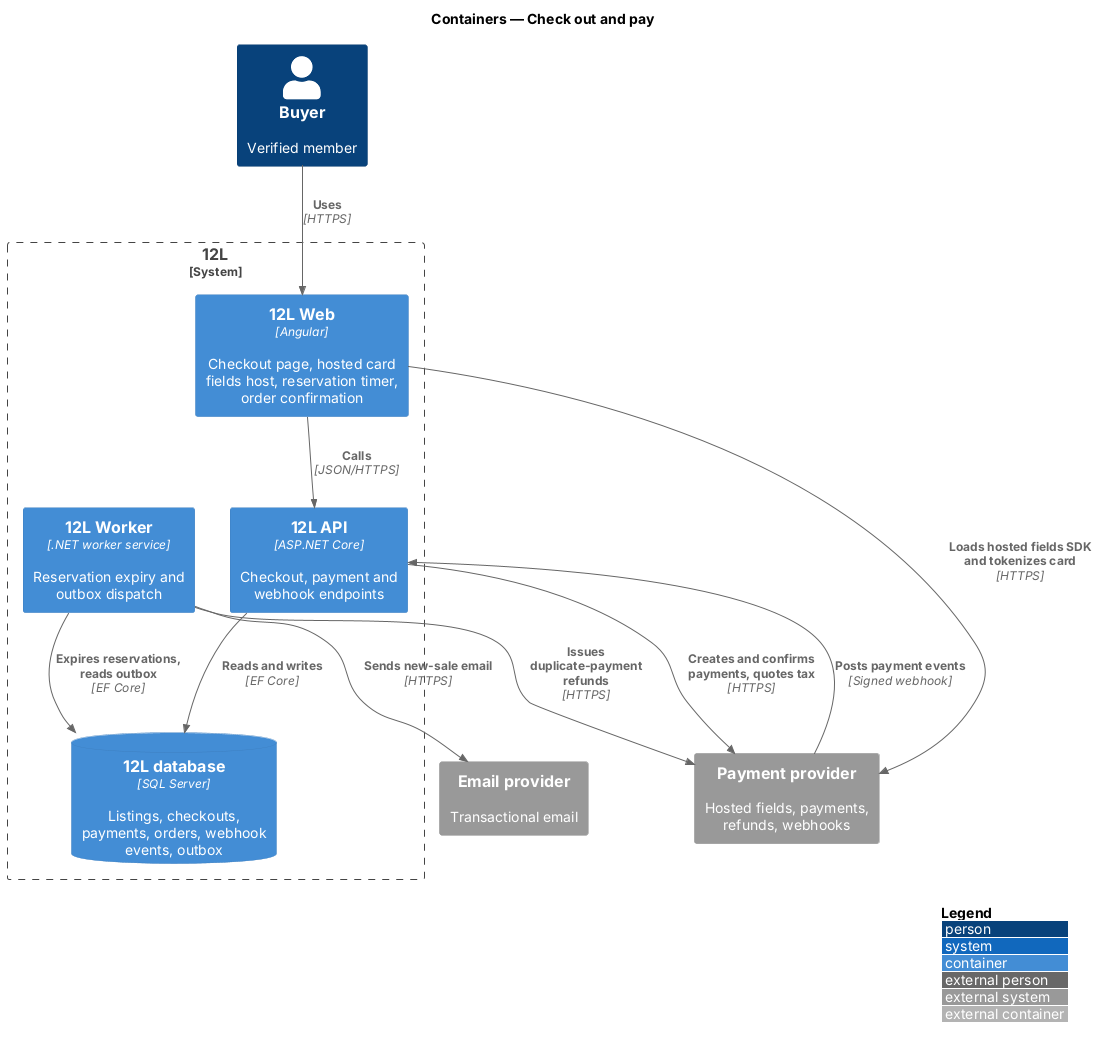

The diagram above was rendered by PlantUML. Its source (embedded in the PNG):
@startuml
!include <C4/C4_Container>
LAYOUT_WITH_LEGEND()
title Containers — Check out and pay

Person(buyer, "Buyer", "Verified member")
System_Boundary(twelvel, "12L") {
  Container(web, "12L Web", "Angular", "Checkout page, hosted card fields host, reservation timer, order confirmation")
  Container(api, "12L API", "ASP.NET Core", "Checkout, payment and webhook endpoints")
  Container(worker, "12L Worker", ".NET worker service", "Reservation expiry and outbox dispatch")
  ContainerDb(db, "12L database", "SQL Server", "Listings, checkouts, payments, orders, webhook events, outbox")
}
System_Ext(pay, "Payment provider", "Hosted fields, payments, refunds, webhooks")
System_Ext(email, "Email provider", "Transactional email")

Rel(buyer, web, "Uses", "HTTPS")
Rel(web, pay, "Loads hosted fields SDK and tokenizes card", "HTTPS")
Rel(web, api, "Calls", "JSON/HTTPS")
Rel(api, db, "Reads and writes", "EF Core")
Rel(api, pay, "Creates and confirms payments, quotes tax", "HTTPS")
Rel(pay, api, "Posts payment events", "Signed webhook")
Rel(worker, db, "Expires reservations, reads outbox", "EF Core")
Rel(worker, pay, "Issues duplicate-payment refunds", "HTTPS")
Rel(worker, email, "Sends new-sale email", "HTTPS")
@enduml